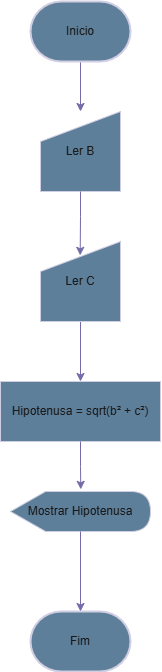

The diagram above was exported from draw.io. Its source (the exported page's mxGraphModel, read from the mxfile embedded in the PNG):
<mxGraphModel dx="1606" dy="865" grid="1" gridSize="10" guides="1" tooltips="1" connect="1" arrows="1" fold="1" page="1" pageScale="1" pageWidth="827" pageHeight="1169" math="0" shadow="0">
  <root>
    <mxCell id="WIyWlLk6GJQsqaUBKTNV-0" />
    <mxCell id="WIyWlLk6GJQsqaUBKTNV-1" parent="WIyWlLk6GJQsqaUBKTNV-0" />
    <mxCell id="Vzv67cVQN68Fxg-QgzUa-0" value="Fim" style="strokeWidth=2;html=1;shape=mxgraph.flowchart.terminator;whiteSpace=wrap;labelBackgroundColor=none;fillColor=#5D7F99;strokeColor=#D0CEE2;fontColor=#1A1A1A;" vertex="1" parent="WIyWlLk6GJQsqaUBKTNV-1">
      <mxGeometry x="364" y="860" width="100" height="60" as="geometry" />
    </mxCell>
    <mxCell id="Vzv67cVQN68Fxg-QgzUa-6" style="edgeStyle=orthogonalEdgeStyle;rounded=0;orthogonalLoop=1;jettySize=auto;html=1;entryX=0.5;entryY=0;entryDx=0;entryDy=0;labelBackgroundColor=none;strokeColor=#736CA8;fontColor=default;" edge="1" parent="WIyWlLk6GJQsqaUBKTNV-1" source="Vzv67cVQN68Fxg-QgzUa-1" target="Vzv67cVQN68Fxg-QgzUa-2">
      <mxGeometry relative="1" as="geometry" />
    </mxCell>
    <mxCell id="Vzv67cVQN68Fxg-QgzUa-1" value="Inicio" style="strokeWidth=2;html=1;shape=mxgraph.flowchart.terminator;whiteSpace=wrap;labelBackgroundColor=none;fillColor=#5D7F99;strokeColor=#D0CEE2;fontColor=#1A1A1A;" vertex="1" parent="WIyWlLk6GJQsqaUBKTNV-1">
      <mxGeometry x="364" y="250" width="100" height="60" as="geometry" />
    </mxCell>
    <mxCell id="Vzv67cVQN68Fxg-QgzUa-2" value="Ler B" style="shape=manualInput;whiteSpace=wrap;html=1;labelBackgroundColor=none;fillColor=#5D7F99;strokeColor=#D0CEE2;fontColor=#1A1A1A;" vertex="1" parent="WIyWlLk6GJQsqaUBKTNV-1">
      <mxGeometry x="374" y="360" width="80" height="80" as="geometry" />
    </mxCell>
    <mxCell id="Vzv67cVQN68Fxg-QgzUa-13" style="edgeStyle=orthogonalEdgeStyle;rounded=0;orthogonalLoop=1;jettySize=auto;html=1;entryX=0.5;entryY=0;entryDx=0;entryDy=0;strokeColor=#736CA8;fontColor=#1A1A1A;" edge="1" parent="WIyWlLk6GJQsqaUBKTNV-1" source="Vzv67cVQN68Fxg-QgzUa-3" target="Vzv67cVQN68Fxg-QgzUa-4">
      <mxGeometry relative="1" as="geometry" />
    </mxCell>
    <mxCell id="Vzv67cVQN68Fxg-QgzUa-3" value="Ler C" style="shape=manualInput;whiteSpace=wrap;html=1;labelBackgroundColor=none;fillColor=#5D7F99;strokeColor=#D0CEE2;fontColor=#1A1A1A;" vertex="1" parent="WIyWlLk6GJQsqaUBKTNV-1">
      <mxGeometry x="374" y="490" width="80" height="80" as="geometry" />
    </mxCell>
    <mxCell id="Vzv67cVQN68Fxg-QgzUa-4" value="Hipotenusa = sqrt(b² + c²)" style="rounded=0;whiteSpace=wrap;html=1;labelBackgroundColor=none;fillColor=#5D7F99;strokeColor=#D0CEE2;fontColor=#1A1A1A;" vertex="1" parent="WIyWlLk6GJQsqaUBKTNV-1">
      <mxGeometry x="334" y="630" width="160" height="60" as="geometry" />
    </mxCell>
    <mxCell id="Vzv67cVQN68Fxg-QgzUa-5" value="Mostrar Hipotenusa" style="shape=display;whiteSpace=wrap;html=1;labelBackgroundColor=none;fillColor=#5D7F99;strokeColor=#D0CEE2;fontColor=#1A1A1A;" vertex="1" parent="WIyWlLk6GJQsqaUBKTNV-1">
      <mxGeometry x="344" y="740" width="140" height="40" as="geometry" />
    </mxCell>
    <mxCell id="Vzv67cVQN68Fxg-QgzUa-10" style="edgeStyle=orthogonalEdgeStyle;rounded=0;orthogonalLoop=1;jettySize=auto;html=1;entryX=0.5;entryY=0;entryDx=0;entryDy=0;entryPerimeter=0;labelBackgroundColor=none;strokeColor=#736CA8;fontColor=default;" edge="1" parent="WIyWlLk6GJQsqaUBKTNV-1" source="Vzv67cVQN68Fxg-QgzUa-5" target="Vzv67cVQN68Fxg-QgzUa-0">
      <mxGeometry relative="1" as="geometry" />
    </mxCell>
    <mxCell id="Vzv67cVQN68Fxg-QgzUa-12" style="edgeStyle=orthogonalEdgeStyle;rounded=0;orthogonalLoop=1;jettySize=auto;html=1;entryX=0.496;entryY=0.173;entryDx=0;entryDy=0;entryPerimeter=0;strokeColor=#736CA8;fontColor=#1A1A1A;" edge="1" parent="WIyWlLk6GJQsqaUBKTNV-1" source="Vzv67cVQN68Fxg-QgzUa-2" target="Vzv67cVQN68Fxg-QgzUa-3">
      <mxGeometry relative="1" as="geometry" />
    </mxCell>
    <mxCell id="Vzv67cVQN68Fxg-QgzUa-14" style="edgeStyle=orthogonalEdgeStyle;rounded=0;orthogonalLoop=1;jettySize=auto;html=1;entryX=0.502;entryY=-0.054;entryDx=0;entryDy=0;entryPerimeter=0;strokeColor=#736CA8;fontColor=#1A1A1A;" edge="1" parent="WIyWlLk6GJQsqaUBKTNV-1" source="Vzv67cVQN68Fxg-QgzUa-4" target="Vzv67cVQN68Fxg-QgzUa-5">
      <mxGeometry relative="1" as="geometry" />
    </mxCell>
  </root>
</mxGraphModel>